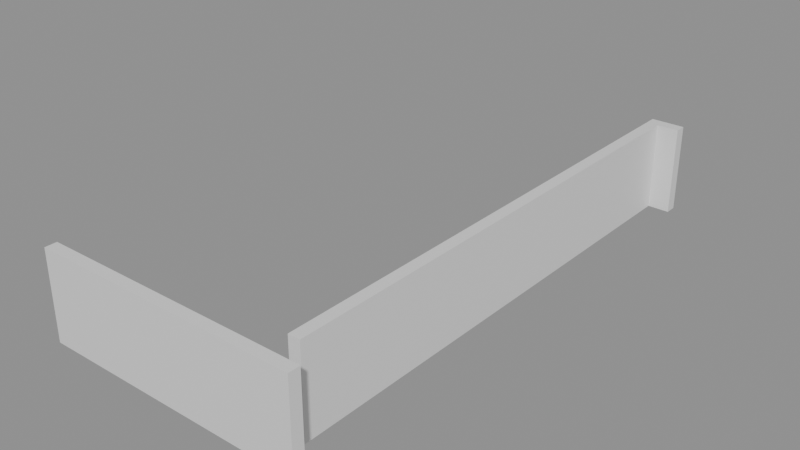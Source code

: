 # Source: building_lego.blend  (saved by Blender 5.0.119; exported with 4.5.12 LTS)
import bpy
from mathutils import Matrix  # noqa: F401  (used for matrix-valued properties, if any)

bpy.ops.wm.read_factory_settings(use_empty=True)
scene = bpy.context.scene
scene.name = 'Scene'

# ---- collections
col_01_paredes_externas = bpy.data.collections.new('01_Paredes_Externas'); scene.collection.children.link(col_01_paredes_externas)

# ---- materials (node trees are filled in below, after node groups)
mat_mat_parede_externa = bpy.data.materials.new('Mat_Parede_Externa')

# ---- material node trees
mat_mat_parede_externa.use_nodes = True; mat_mat_parede_externa.node_tree.nodes.clear()
_N = mat_mat_parede_externa.node_tree.nodes; _L = mat_mat_parede_externa.node_tree.links
n0 = _N.new('ShaderNodeBsdfPrincipled'); n0.name = 'BSDF - Pré-fundamentado'; n0.location = (-200, 100)
n1 = _N.new('ShaderNodeOutputMaterial'); n1.name = 'Saída de material'; n1.location = (200, 100)
_L.new(n0.outputs[0], n1.inputs[0])
n1.is_active_output = True

# ---- meshes
me_bloco_dungeon_wall_4720_2391_z0 = bpy.data.meshes.new('Bloco_dungeon_wall_4720_2391_z0')
me_bloco_dungeon_wall_4720_2391_z0.from_pydata([(-0.5, -0.175, -1.32), (0.5, -0.175, -1.32), (0.5, 0.175, -1.32), (-0.5, 0.175, -1.32), (-0.5, -0.175, 1.32), (0.5, -0.175, 1.32), (0.5, 0.175, 1.32), (-0.5, 0.175, 1.32)], [], [(0, 1, 2, 3), (4, 7, 6, 5), (0, 4, 5, 1), (2, 6, 7, 3), (0, 3, 7, 4), (1, 5, 6, 2)])
me_bloco_dungeon_wall_4720_2391_z0.materials.append(mat_mat_parede_externa)
me_bloco_dungeon_wall_4720_2391_z0.update()
me_bloco_dungeon_wall_4721_2391_z0 = bpy.data.meshes.new('Bloco_dungeon_wall_4721_2391_z0')
me_bloco_dungeon_wall_4721_2391_z0.from_pydata([(-0.5, -0.175, -1.32), (0.5, -0.175, -1.32), (0.5, 0.175, -1.32), (-0.5, 0.175, -1.32), (-0.5, -0.175, 1.32), (0.5, -0.175, 1.32), (0.5, 0.175, 1.32), (-0.5, 0.175, 1.32)], [], [(0, 1, 2, 3), (4, 7, 6, 5), (0, 4, 5, 1), (2, 6, 7, 3), (0, 3, 7, 4), (1, 5, 6, 2)])
me_bloco_dungeon_wall_4721_2391_z0.materials.append(mat_mat_parede_externa)
me_bloco_dungeon_wall_4721_2391_z0.update()
me_bloco_dungeon_wall_4722_2391_z0 = bpy.data.meshes.new('Bloco_dungeon_wall_4722_2391_z0')
me_bloco_dungeon_wall_4722_2391_z0.from_pydata([(-0.5, -0.175, -1.32), (0.5, -0.175, -1.32), (0.5, 0.175, -1.32), (-0.5, 0.175, -1.32), (-0.5, -0.175, 1.32), (0.5, -0.175, 1.32), (0.5, 0.175, 1.32), (-0.5, 0.175, 1.32)], [], [(0, 1, 2, 3), (4, 7, 6, 5), (0, 4, 5, 1), (2, 6, 7, 3), (0, 3, 7, 4), (1, 5, 6, 2)])
me_bloco_dungeon_wall_4722_2391_z0.materials.append(mat_mat_parede_externa)
me_bloco_dungeon_wall_4722_2391_z0.update()
me_bloco_dungeon_wall_4723_2391_z0 = bpy.data.meshes.new('Bloco_dungeon_wall_4723_2391_z0')
me_bloco_dungeon_wall_4723_2391_z0.from_pydata([(-0.5, -0.175, -1.32), (0.5, -0.175, -1.32), (0.5, 0.175, -1.32), (-0.5, 0.175, -1.32), (-0.5, -0.175, 1.32), (0.5, -0.175, 1.32), (0.5, 0.175, 1.32), (-0.5, 0.175, 1.32)], [], [(0, 1, 2, 3), (4, 7, 6, 5), (0, 4, 5, 1), (2, 6, 7, 3), (0, 3, 7, 4), (1, 5, 6, 2)])
me_bloco_dungeon_wall_4723_2391_z0.materials.append(mat_mat_parede_externa)
me_bloco_dungeon_wall_4723_2391_z0.update()
me_bloco_dungeon_wall_4724_2391_z0 = bpy.data.meshes.new('Bloco_dungeon_wall_4724_2391_z0')
me_bloco_dungeon_wall_4724_2391_z0.from_pydata([(-0.5, -0.175, -1.32), (0.5, -0.175, -1.32), (0.5, 0.175, -1.32), (-0.5, 0.175, -1.32), (-0.5, -0.175, 1.32), (0.5, -0.175, 1.32), (0.5, 0.175, 1.32), (-0.5, 0.175, 1.32)], [], [(0, 1, 2, 3), (4, 7, 6, 5), (0, 4, 5, 1), (2, 6, 7, 3), (0, 3, 7, 4), (1, 5, 6, 2)])
me_bloco_dungeon_wall_4724_2391_z0.materials.append(mat_mat_parede_externa)
me_bloco_dungeon_wall_4724_2391_z0.update()
me_bloco_dungeon_wall_4725_2391_z0 = bpy.data.meshes.new('Bloco_dungeon_wall_4725_2391_z0')
me_bloco_dungeon_wall_4725_2391_z0.from_pydata([(-0.5, -0.175, -1.32), (0.5, -0.175, -1.32), (0.5, 0.175, -1.32), (-0.5, 0.175, -1.32), (-0.5, -0.175, 1.32), (0.5, -0.175, 1.32), (0.5, 0.175, 1.32), (-0.5, 0.175, 1.32)], [], [(0, 1, 2, 3), (4, 7, 6, 5), (0, 4, 5, 1), (2, 6, 7, 3), (0, 3, 7, 4), (1, 5, 6, 2)])
me_bloco_dungeon_wall_4725_2391_z0.materials.append(mat_mat_parede_externa)
me_bloco_dungeon_wall_4725_2391_z0.update()
me_bloco_dungeon_wall_4726_2391_z0 = bpy.data.meshes.new('Bloco_dungeon_wall_4726_2391_z0')
me_bloco_dungeon_wall_4726_2391_z0.from_pydata([(-0.5, -0.175, -1.32), (0.5, -0.175, -1.32), (0.5, 0.175, -1.32), (-0.5, 0.175, -1.32), (-0.5, -0.175, 1.32), (0.5, -0.175, 1.32), (0.5, 0.175, 1.32), (-0.5, 0.175, 1.32)], [], [(0, 1, 2, 3), (4, 7, 6, 5), (0, 4, 5, 1), (2, 6, 7, 3), (0, 3, 7, 4), (1, 5, 6, 2)])
me_bloco_dungeon_wall_4726_2391_z0.materials.append(mat_mat_parede_externa)
me_bloco_dungeon_wall_4726_2391_z0.update()
me_bloco_dungeon_wall_4727_2391_z0 = bpy.data.meshes.new('Bloco_dungeon_wall_4727_2391_z0')
me_bloco_dungeon_wall_4727_2391_z0.from_pydata([(-0.5, -0.175, -1.32), (0.5, -0.175, -1.32), (0.5, 0.175, -1.32), (-0.5, 0.175, -1.32), (-0.5, -0.175, 1.32), (0.5, -0.175, 1.32), (0.5, 0.175, 1.32), (-0.5, 0.175, 1.32)], [], [(0, 1, 2, 3), (4, 7, 6, 5), (0, 4, 5, 1), (2, 6, 7, 3), (0, 3, 7, 4), (1, 5, 6, 2)])
me_bloco_dungeon_wall_4727_2391_z0.materials.append(mat_mat_parede_externa)
me_bloco_dungeon_wall_4727_2391_z0.update()
me_bloco_dungeon_wall_4727_2407_z0 = bpy.data.meshes.new('Bloco_dungeon_wall_4727_2407_z0')
me_bloco_dungeon_wall_4727_2407_z0.from_pydata([(-0.5, -0.175, -1.32), (0.5, -0.175, -1.32), (0.5, 0.175, -1.32), (-0.5, 0.175, -1.32), (-0.5, -0.175, 1.32), (0.5, -0.175, 1.32), (0.5, 0.175, 1.32), (-0.5, 0.175, 1.32)], [], [(0, 1, 2, 3), (4, 7, 6, 5), (0, 4, 5, 1), (2, 6, 7, 3), (0, 3, 7, 4), (1, 5, 6, 2)])
me_bloco_dungeon_wall_4727_2407_z0.materials.append(mat_mat_parede_externa)
me_bloco_dungeon_wall_4727_2407_z0.update()
me_bloco_dungeon_wall_4727_2392_z0 = bpy.data.meshes.new('Bloco_dungeon_wall_4727_2392_z0')
me_bloco_dungeon_wall_4727_2392_z0.from_pydata([(-0.175, -0.5, -1.32), (0.175, -0.5, -1.32), (0.175, 0.5, -1.32), (-0.175, 0.5, -1.32), (-0.175, -0.5, 1.32), (0.175, -0.5, 1.32), (0.175, 0.5, 1.32), (-0.175, 0.5, 1.32)], [], [(0, 1, 2, 3), (4, 7, 6, 5), (0, 4, 5, 1), (2, 6, 7, 3), (0, 3, 7, 4), (1, 5, 6, 2)])
me_bloco_dungeon_wall_4727_2392_z0.materials.append(mat_mat_parede_externa)
me_bloco_dungeon_wall_4727_2392_z0.update()
me_bloco_dungeon_wall_4727_2393_z0 = bpy.data.meshes.new('Bloco_dungeon_wall_4727_2393_z0')
me_bloco_dungeon_wall_4727_2393_z0.from_pydata([(-0.175, -0.5, -1.32), (0.175, -0.5, -1.32), (0.175, 0.5, -1.32), (-0.175, 0.5, -1.32), (-0.175, -0.5, 1.32), (0.175, -0.5, 1.32), (0.175, 0.5, 1.32), (-0.175, 0.5, 1.32)], [], [(0, 1, 2, 3), (4, 7, 6, 5), (0, 4, 5, 1), (2, 6, 7, 3), (0, 3, 7, 4), (1, 5, 6, 2)])
me_bloco_dungeon_wall_4727_2393_z0.materials.append(mat_mat_parede_externa)
me_bloco_dungeon_wall_4727_2393_z0.update()
me_bloco_dungeon_wall_4727_2394_z0 = bpy.data.meshes.new('Bloco_dungeon_wall_4727_2394_z0')
me_bloco_dungeon_wall_4727_2394_z0.from_pydata([(-0.175, -0.5, -1.32), (0.175, -0.5, -1.32), (0.175, 0.5, -1.32), (-0.175, 0.5, -1.32), (-0.175, -0.5, 1.32), (0.175, -0.5, 1.32), (0.175, 0.5, 1.32), (-0.175, 0.5, 1.32)], [], [(0, 1, 2, 3), (4, 7, 6, 5), (0, 4, 5, 1), (2, 6, 7, 3), (0, 3, 7, 4), (1, 5, 6, 2)])
me_bloco_dungeon_wall_4727_2394_z0.materials.append(mat_mat_parede_externa)
me_bloco_dungeon_wall_4727_2394_z0.update()
me_bloco_dungeon_wall_4727_2395_z0 = bpy.data.meshes.new('Bloco_dungeon_wall_4727_2395_z0')
me_bloco_dungeon_wall_4727_2395_z0.from_pydata([(-0.175, -0.5, -1.32), (0.175, -0.5, -1.32), (0.175, 0.5, -1.32), (-0.175, 0.5, -1.32), (-0.175, -0.5, 1.32), (0.175, -0.5, 1.32), (0.175, 0.5, 1.32), (-0.175, 0.5, 1.32)], [], [(0, 1, 2, 3), (4, 7, 6, 5), (0, 4, 5, 1), (2, 6, 7, 3), (0, 3, 7, 4), (1, 5, 6, 2)])
me_bloco_dungeon_wall_4727_2395_z0.materials.append(mat_mat_parede_externa)
me_bloco_dungeon_wall_4727_2395_z0.update()
me_bloco_dungeon_wall_4727_2396_z0 = bpy.data.meshes.new('Bloco_dungeon_wall_4727_2396_z0')
me_bloco_dungeon_wall_4727_2396_z0.from_pydata([(-0.175, -0.5, -1.32), (0.175, -0.5, -1.32), (0.175, 0.5, -1.32), (-0.175, 0.5, -1.32), (-0.175, -0.5, 1.32), (0.175, -0.5, 1.32), (0.175, 0.5, 1.32), (-0.175, 0.5, 1.32)], [], [(0, 1, 2, 3), (4, 7, 6, 5), (0, 4, 5, 1), (2, 6, 7, 3), (0, 3, 7, 4), (1, 5, 6, 2)])
me_bloco_dungeon_wall_4727_2396_z0.materials.append(mat_mat_parede_externa)
me_bloco_dungeon_wall_4727_2396_z0.update()
me_bloco_dungeon_wall_4727_2397_z0 = bpy.data.meshes.new('Bloco_dungeon_wall_4727_2397_z0')
me_bloco_dungeon_wall_4727_2397_z0.from_pydata([(-0.175, -0.5, -1.32), (0.175, -0.5, -1.32), (0.175, 0.5, -1.32), (-0.175, 0.5, -1.32), (-0.175, -0.5, 1.32), (0.175, -0.5, 1.32), (0.175, 0.5, 1.32), (-0.175, 0.5, 1.32)], [], [(0, 1, 2, 3), (4, 7, 6, 5), (0, 4, 5, 1), (2, 6, 7, 3), (0, 3, 7, 4), (1, 5, 6, 2)])
me_bloco_dungeon_wall_4727_2397_z0.materials.append(mat_mat_parede_externa)
me_bloco_dungeon_wall_4727_2397_z0.update()
me_bloco_dungeon_wall_4727_2398_z0 = bpy.data.meshes.new('Bloco_dungeon_wall_4727_2398_z0')
me_bloco_dungeon_wall_4727_2398_z0.from_pydata([(-0.175, -0.5, -1.32), (0.175, -0.5, -1.32), (0.175, 0.5, -1.32), (-0.175, 0.5, -1.32), (-0.175, -0.5, 1.32), (0.175, -0.5, 1.32), (0.175, 0.5, 1.32), (-0.175, 0.5, 1.32)], [], [(0, 1, 2, 3), (4, 7, 6, 5), (0, 4, 5, 1), (2, 6, 7, 3), (0, 3, 7, 4), (1, 5, 6, 2)])
me_bloco_dungeon_wall_4727_2398_z0.materials.append(mat_mat_parede_externa)
me_bloco_dungeon_wall_4727_2398_z0.update()
me_bloco_dungeon_wall_4727_2399_z0 = bpy.data.meshes.new('Bloco_dungeon_wall_4727_2399_z0')
me_bloco_dungeon_wall_4727_2399_z0.from_pydata([(-0.175, -0.5, -1.32), (0.175, -0.5, -1.32), (0.175, 0.5, -1.32), (-0.175, 0.5, -1.32), (-0.175, -0.5, 1.32), (0.175, -0.5, 1.32), (0.175, 0.5, 1.32), (-0.175, 0.5, 1.32)], [], [(0, 1, 2, 3), (4, 7, 6, 5), (0, 4, 5, 1), (2, 6, 7, 3), (0, 3, 7, 4), (1, 5, 6, 2)])
me_bloco_dungeon_wall_4727_2399_z0.materials.append(mat_mat_parede_externa)
me_bloco_dungeon_wall_4727_2399_z0.update()
me_bloco_dungeon_wall_4727_2400_z0 = bpy.data.meshes.new('Bloco_dungeon_wall_4727_2400_z0')
me_bloco_dungeon_wall_4727_2400_z0.from_pydata([(-0.175, -0.5, -1.32), (0.175, -0.5, -1.32), (0.175, 0.5, -1.32), (-0.175, 0.5, -1.32), (-0.175, -0.5, 1.32), (0.175, -0.5, 1.32), (0.175, 0.5, 1.32), (-0.175, 0.5, 1.32)], [], [(0, 1, 2, 3), (4, 7, 6, 5), (0, 4, 5, 1), (2, 6, 7, 3), (0, 3, 7, 4), (1, 5, 6, 2)])
me_bloco_dungeon_wall_4727_2400_z0.materials.append(mat_mat_parede_externa)
me_bloco_dungeon_wall_4727_2400_z0.update()
me_bloco_dungeon_wall_4727_2401_z0 = bpy.data.meshes.new('Bloco_dungeon_wall_4727_2401_z0')
me_bloco_dungeon_wall_4727_2401_z0.from_pydata([(-0.175, -0.5, -1.32), (0.175, -0.5, -1.32), (0.175, 0.5, -1.32), (-0.175, 0.5, -1.32), (-0.175, -0.5, 1.32), (0.175, -0.5, 1.32), (0.175, 0.5, 1.32), (-0.175, 0.5, 1.32)], [], [(0, 1, 2, 3), (4, 7, 6, 5), (0, 4, 5, 1), (2, 6, 7, 3), (0, 3, 7, 4), (1, 5, 6, 2)])
me_bloco_dungeon_wall_4727_2401_z0.materials.append(mat_mat_parede_externa)
me_bloco_dungeon_wall_4727_2401_z0.update()
me_bloco_dungeon_wall_4727_2402_z0 = bpy.data.meshes.new('Bloco_dungeon_wall_4727_2402_z0')
me_bloco_dungeon_wall_4727_2402_z0.from_pydata([(-0.175, -0.5, -1.32), (0.175, -0.5, -1.32), (0.175, 0.5, -1.32), (-0.175, 0.5, -1.32), (-0.175, -0.5, 1.32), (0.175, -0.5, 1.32), (0.175, 0.5, 1.32), (-0.175, 0.5, 1.32)], [], [(0, 1, 2, 3), (4, 7, 6, 5), (0, 4, 5, 1), (2, 6, 7, 3), (0, 3, 7, 4), (1, 5, 6, 2)])
me_bloco_dungeon_wall_4727_2402_z0.materials.append(mat_mat_parede_externa)
me_bloco_dungeon_wall_4727_2402_z0.update()
me_bloco_dungeon_wall_4727_2403_z0 = bpy.data.meshes.new('Bloco_dungeon_wall_4727_2403_z0')
me_bloco_dungeon_wall_4727_2403_z0.from_pydata([(-0.175, -0.5, -1.32), (0.175, -0.5, -1.32), (0.175, 0.5, -1.32), (-0.175, 0.5, -1.32), (-0.175, -0.5, 1.32), (0.175, -0.5, 1.32), (0.175, 0.5, 1.32), (-0.175, 0.5, 1.32)], [], [(0, 1, 2, 3), (4, 7, 6, 5), (0, 4, 5, 1), (2, 6, 7, 3), (0, 3, 7, 4), (1, 5, 6, 2)])
me_bloco_dungeon_wall_4727_2403_z0.materials.append(mat_mat_parede_externa)
me_bloco_dungeon_wall_4727_2403_z0.update()
me_bloco_dungeon_wall_4727_2404_z0 = bpy.data.meshes.new('Bloco_dungeon_wall_4727_2404_z0')
me_bloco_dungeon_wall_4727_2404_z0.from_pydata([(-0.175, -0.5, -1.32), (0.175, -0.5, -1.32), (0.175, 0.5, -1.32), (-0.175, 0.5, -1.32), (-0.175, -0.5, 1.32), (0.175, -0.5, 1.32), (0.175, 0.5, 1.32), (-0.175, 0.5, 1.32)], [], [(0, 1, 2, 3), (4, 7, 6, 5), (0, 4, 5, 1), (2, 6, 7, 3), (0, 3, 7, 4), (1, 5, 6, 2)])
me_bloco_dungeon_wall_4727_2404_z0.materials.append(mat_mat_parede_externa)
me_bloco_dungeon_wall_4727_2404_z0.update()
me_bloco_dungeon_wall_4727_2405_z0 = bpy.data.meshes.new('Bloco_dungeon_wall_4727_2405_z0')
me_bloco_dungeon_wall_4727_2405_z0.from_pydata([(-0.175, -0.5, -1.32), (0.175, -0.5, -1.32), (0.175, 0.5, -1.32), (-0.175, 0.5, -1.32), (-0.175, -0.5, 1.32), (0.175, -0.5, 1.32), (0.175, 0.5, 1.32), (-0.175, 0.5, 1.32)], [], [(0, 1, 2, 3), (4, 7, 6, 5), (0, 4, 5, 1), (2, 6, 7, 3), (0, 3, 7, 4), (1, 5, 6, 2)])
me_bloco_dungeon_wall_4727_2405_z0.materials.append(mat_mat_parede_externa)
me_bloco_dungeon_wall_4727_2405_z0.update()
me_bloco_dungeon_wall_4727_2406_z0 = bpy.data.meshes.new('Bloco_dungeon_wall_4727_2406_z0')
me_bloco_dungeon_wall_4727_2406_z0.from_pydata([(-0.175, -0.5, -1.32), (0.175, -0.5, -1.32), (0.175, 0.5, -1.32), (-0.175, 0.5, -1.32), (-0.175, -0.5, 1.32), (0.175, -0.5, 1.32), (0.175, 0.5, 1.32), (-0.175, 0.5, 1.32)], [], [(0, 1, 2, 3), (4, 7, 6, 5), (0, 4, 5, 1), (2, 6, 7, 3), (0, 3, 7, 4), (1, 5, 6, 2)])
me_bloco_dungeon_wall_4727_2406_z0.materials.append(mat_mat_parede_externa)
me_bloco_dungeon_wall_4727_2406_z0.update()

# ---- objects
ob_parede_externa_norte_y2391_x4720_4727 = bpy.data.objects.new('Parede_Externa_Norte_Y2391_X4720_4727', None)
ob_bloco_dungeon_wall_4720_2391_z0 = bpy.data.objects.new('Bloco_dungeon_wall_4720_2391_z0', me_bloco_dungeon_wall_4720_2391_z0)
ob_bloco_dungeon_wall_4721_2391_z0 = bpy.data.objects.new('Bloco_dungeon_wall_4721_2391_z0', me_bloco_dungeon_wall_4721_2391_z0)
ob_bloco_dungeon_wall_4722_2391_z0 = bpy.data.objects.new('Bloco_dungeon_wall_4722_2391_z0', me_bloco_dungeon_wall_4722_2391_z0)
ob_bloco_dungeon_wall_4723_2391_z0 = bpy.data.objects.new('Bloco_dungeon_wall_4723_2391_z0', me_bloco_dungeon_wall_4723_2391_z0)
ob_bloco_dungeon_wall_4724_2391_z0 = bpy.data.objects.new('Bloco_dungeon_wall_4724_2391_z0', me_bloco_dungeon_wall_4724_2391_z0)
ob_bloco_dungeon_wall_4725_2391_z0 = bpy.data.objects.new('Bloco_dungeon_wall_4725_2391_z0', me_bloco_dungeon_wall_4725_2391_z0)
ob_bloco_dungeon_wall_4726_2391_z0 = bpy.data.objects.new('Bloco_dungeon_wall_4726_2391_z0', me_bloco_dungeon_wall_4726_2391_z0)
ob_bloco_dungeon_wall_4727_2391_z0 = bpy.data.objects.new('Bloco_dungeon_wall_4727_2391_z0', me_bloco_dungeon_wall_4727_2391_z0)
ob_parede_externa_sul_y2407_x4727_4727 = bpy.data.objects.new('Parede_Externa_Sul_Y2407_X4727_4727', None)
ob_bloco_dungeon_wall_4727_2407_z0 = bpy.data.objects.new('Bloco_dungeon_wall_4727_2407_z0', me_bloco_dungeon_wall_4727_2407_z0)
ob_parede_externa_leste_x4727_y2392_2406 = bpy.data.objects.new('Parede_Externa_Leste_X4727_Y2392_2406', None)
ob_bloco_dungeon_wall_4727_2392_z0 = bpy.data.objects.new('Bloco_dungeon_wall_4727_2392_z0', me_bloco_dungeon_wall_4727_2392_z0)
ob_bloco_dungeon_wall_4727_2393_z0 = bpy.data.objects.new('Bloco_dungeon_wall_4727_2393_z0', me_bloco_dungeon_wall_4727_2393_z0)
ob_bloco_dungeon_wall_4727_2394_z0 = bpy.data.objects.new('Bloco_dungeon_wall_4727_2394_z0', me_bloco_dungeon_wall_4727_2394_z0)
ob_bloco_dungeon_wall_4727_2395_z0 = bpy.data.objects.new('Bloco_dungeon_wall_4727_2395_z0', me_bloco_dungeon_wall_4727_2395_z0)
ob_bloco_dungeon_wall_4727_2396_z0 = bpy.data.objects.new('Bloco_dungeon_wall_4727_2396_z0', me_bloco_dungeon_wall_4727_2396_z0)
ob_bloco_dungeon_wall_4727_2397_z0 = bpy.data.objects.new('Bloco_dungeon_wall_4727_2397_z0', me_bloco_dungeon_wall_4727_2397_z0)
ob_bloco_dungeon_wall_4727_2398_z0 = bpy.data.objects.new('Bloco_dungeon_wall_4727_2398_z0', me_bloco_dungeon_wall_4727_2398_z0)
ob_bloco_dungeon_wall_4727_2399_z0 = bpy.data.objects.new('Bloco_dungeon_wall_4727_2399_z0', me_bloco_dungeon_wall_4727_2399_z0)
ob_bloco_dungeon_wall_4727_2400_z0 = bpy.data.objects.new('Bloco_dungeon_wall_4727_2400_z0', me_bloco_dungeon_wall_4727_2400_z0)
ob_bloco_dungeon_wall_4727_2401_z0 = bpy.data.objects.new('Bloco_dungeon_wall_4727_2401_z0', me_bloco_dungeon_wall_4727_2401_z0)
ob_bloco_dungeon_wall_4727_2402_z0 = bpy.data.objects.new('Bloco_dungeon_wall_4727_2402_z0', me_bloco_dungeon_wall_4727_2402_z0)
ob_bloco_dungeon_wall_4727_2403_z0 = bpy.data.objects.new('Bloco_dungeon_wall_4727_2403_z0', me_bloco_dungeon_wall_4727_2403_z0)
ob_bloco_dungeon_wall_4727_2404_z0 = bpy.data.objects.new('Bloco_dungeon_wall_4727_2404_z0', me_bloco_dungeon_wall_4727_2404_z0)
ob_bloco_dungeon_wall_4727_2405_z0 = bpy.data.objects.new('Bloco_dungeon_wall_4727_2405_z0', me_bloco_dungeon_wall_4727_2405_z0)
ob_bloco_dungeon_wall_4727_2406_z0 = bpy.data.objects.new('Bloco_dungeon_wall_4727_2406_z0', me_bloco_dungeon_wall_4727_2406_z0)

# ---- transforms, parenting, visibility, modifiers, constraints
ob_parede_externa_norte_y2391_x4720_4727.location = (0.0, -8.0, 0.0)
ob_parede_externa_norte_y2391_x4720_4727.empty_display_type = 'CUBE'
ob_bloco_dungeon_wall_4720_2391_z0.parent = ob_parede_externa_norte_y2391_x4720_4727
ob_bloco_dungeon_wall_4720_2391_z0.matrix_parent_inverse = Matrix(((1.0, -0.0, 0.0, -0.0), (-0.0, 1.0, -0.0, 8.0), (0.0, -0.0, 1.0, -0.0), (-0.0, 0.0, -0.0, 1.0)))
ob_bloco_dungeon_wall_4720_2391_z0.location = (-3.5, -8.325, 1.32)
ob_bloco_dungeon_wall_4721_2391_z0.parent = ob_parede_externa_norte_y2391_x4720_4727
ob_bloco_dungeon_wall_4721_2391_z0.matrix_parent_inverse = Matrix(((1.0, -0.0, 0.0, -0.0), (-0.0, 1.0, -0.0, 8.0), (0.0, -0.0, 1.0, -0.0), (-0.0, 0.0, -0.0, 1.0)))
ob_bloco_dungeon_wall_4721_2391_z0.location = (-2.5, -8.325, 1.32)
ob_bloco_dungeon_wall_4722_2391_z0.parent = ob_parede_externa_norte_y2391_x4720_4727
ob_bloco_dungeon_wall_4722_2391_z0.matrix_parent_inverse = Matrix(((1.0, -0.0, 0.0, -0.0), (-0.0, 1.0, -0.0, 8.0), (0.0, -0.0, 1.0, -0.0), (-0.0, 0.0, -0.0, 1.0)))
ob_bloco_dungeon_wall_4722_2391_z0.location = (-1.5, -8.325, 1.32)
ob_bloco_dungeon_wall_4723_2391_z0.parent = ob_parede_externa_norte_y2391_x4720_4727
ob_bloco_dungeon_wall_4723_2391_z0.matrix_parent_inverse = Matrix(((1.0, -0.0, 0.0, -0.0), (-0.0, 1.0, -0.0, 8.0), (0.0, -0.0, 1.0, -0.0), (-0.0, 0.0, -0.0, 1.0)))
ob_bloco_dungeon_wall_4723_2391_z0.location = (-0.5, -8.325, 1.32)
ob_bloco_dungeon_wall_4724_2391_z0.parent = ob_parede_externa_norte_y2391_x4720_4727
ob_bloco_dungeon_wall_4724_2391_z0.matrix_parent_inverse = Matrix(((1.0, -0.0, 0.0, -0.0), (-0.0, 1.0, -0.0, 8.0), (0.0, -0.0, 1.0, -0.0), (-0.0, 0.0, -0.0, 1.0)))
ob_bloco_dungeon_wall_4724_2391_z0.location = (0.5, -8.325, 1.32)
ob_bloco_dungeon_wall_4725_2391_z0.parent = ob_parede_externa_norte_y2391_x4720_4727
ob_bloco_dungeon_wall_4725_2391_z0.matrix_parent_inverse = Matrix(((1.0, -0.0, 0.0, -0.0), (-0.0, 1.0, -0.0, 8.0), (0.0, -0.0, 1.0, -0.0), (-0.0, 0.0, -0.0, 1.0)))
ob_bloco_dungeon_wall_4725_2391_z0.location = (1.5, -8.325, 1.32)
ob_bloco_dungeon_wall_4726_2391_z0.parent = ob_parede_externa_norte_y2391_x4720_4727
ob_bloco_dungeon_wall_4726_2391_z0.matrix_parent_inverse = Matrix(((1.0, -0.0, 0.0, -0.0), (-0.0, 1.0, -0.0, 8.0), (0.0, -0.0, 1.0, -0.0), (-0.0, 0.0, -0.0, 1.0)))
ob_bloco_dungeon_wall_4726_2391_z0.location = (2.5, -8.325, 1.32)
ob_bloco_dungeon_wall_4727_2391_z0.parent = ob_parede_externa_norte_y2391_x4720_4727
ob_bloco_dungeon_wall_4727_2391_z0.matrix_parent_inverse = Matrix(((1.0, -0.0, 0.0, -0.0), (-0.0, 1.0, -0.0, 8.0), (0.0, -0.0, 1.0, -0.0), (-0.0, 0.0, -0.0, 1.0)))
ob_bloco_dungeon_wall_4727_2391_z0.location = (3.5, -8.325, 1.32)
ob_parede_externa_sul_y2407_x4727_4727.location = (3.5, 8.0, 0.0)
ob_parede_externa_sul_y2407_x4727_4727.empty_display_type = 'CUBE'
ob_bloco_dungeon_wall_4727_2407_z0.parent = ob_parede_externa_sul_y2407_x4727_4727
ob_bloco_dungeon_wall_4727_2407_z0.matrix_parent_inverse = Matrix(((1.0, -0.0, 0.0, -3.5), (-0.0, 1.0, -0.0, -8.0), (0.0, -0.0, 1.0, -0.0), (-0.0, 0.0, -0.0, 1.0)))
ob_bloco_dungeon_wall_4727_2407_z0.location = (3.5, 7.675, 1.32)
ob_parede_externa_leste_x4727_y2392_2406.location = (3.5, 0.0, 0.0)
ob_parede_externa_leste_x4727_y2392_2406.empty_display_type = 'CUBE'
ob_bloco_dungeon_wall_4727_2392_z0.parent = ob_parede_externa_leste_x4727_y2392_2406
ob_bloco_dungeon_wall_4727_2392_z0.matrix_parent_inverse = Matrix(((1.0, -0.0, 0.0, -3.5), (-0.0, 1.0, -0.0, 0.0), (0.0, -0.0, 1.0, -0.0), (-0.0, 0.0, -0.0, 1.0)))
ob_bloco_dungeon_wall_4727_2392_z0.location = (3.175, -7.0, 1.32)
ob_bloco_dungeon_wall_4727_2393_z0.parent = ob_parede_externa_leste_x4727_y2392_2406
ob_bloco_dungeon_wall_4727_2393_z0.matrix_parent_inverse = Matrix(((1.0, -0.0, 0.0, -3.5), (-0.0, 1.0, -0.0, 0.0), (0.0, -0.0, 1.0, -0.0), (-0.0, 0.0, -0.0, 1.0)))
ob_bloco_dungeon_wall_4727_2393_z0.location = (3.175, -6.0, 1.32)
ob_bloco_dungeon_wall_4727_2394_z0.parent = ob_parede_externa_leste_x4727_y2392_2406
ob_bloco_dungeon_wall_4727_2394_z0.matrix_parent_inverse = Matrix(((1.0, -0.0, 0.0, -3.5), (-0.0, 1.0, -0.0, 0.0), (0.0, -0.0, 1.0, -0.0), (-0.0, 0.0, -0.0, 1.0)))
ob_bloco_dungeon_wall_4727_2394_z0.location = (3.175, -5.0, 1.32)
ob_bloco_dungeon_wall_4727_2395_z0.parent = ob_parede_externa_leste_x4727_y2392_2406
ob_bloco_dungeon_wall_4727_2395_z0.matrix_parent_inverse = Matrix(((1.0, -0.0, 0.0, -3.5), (-0.0, 1.0, -0.0, 0.0), (0.0, -0.0, 1.0, -0.0), (-0.0, 0.0, -0.0, 1.0)))
ob_bloco_dungeon_wall_4727_2395_z0.location = (3.175, -4.0, 1.32)
ob_bloco_dungeon_wall_4727_2396_z0.parent = ob_parede_externa_leste_x4727_y2392_2406
ob_bloco_dungeon_wall_4727_2396_z0.matrix_parent_inverse = Matrix(((1.0, -0.0, 0.0, -3.5), (-0.0, 1.0, -0.0, 0.0), (0.0, -0.0, 1.0, -0.0), (-0.0, 0.0, -0.0, 1.0)))
ob_bloco_dungeon_wall_4727_2396_z0.location = (3.175, -3.0, 1.32)
ob_bloco_dungeon_wall_4727_2397_z0.parent = ob_parede_externa_leste_x4727_y2392_2406
ob_bloco_dungeon_wall_4727_2397_z0.matrix_parent_inverse = Matrix(((1.0, -0.0, 0.0, -3.5), (-0.0, 1.0, -0.0, 0.0), (0.0, -0.0, 1.0, -0.0), (-0.0, 0.0, -0.0, 1.0)))
ob_bloco_dungeon_wall_4727_2397_z0.location = (3.175, -2.0, 1.32)
ob_bloco_dungeon_wall_4727_2398_z0.parent = ob_parede_externa_leste_x4727_y2392_2406
ob_bloco_dungeon_wall_4727_2398_z0.matrix_parent_inverse = Matrix(((1.0, -0.0, 0.0, -3.5), (-0.0, 1.0, -0.0, 0.0), (0.0, -0.0, 1.0, -0.0), (-0.0, 0.0, -0.0, 1.0)))
ob_bloco_dungeon_wall_4727_2398_z0.location = (3.175, -1.0, 1.32)
ob_bloco_dungeon_wall_4727_2399_z0.parent = ob_parede_externa_leste_x4727_y2392_2406
ob_bloco_dungeon_wall_4727_2399_z0.matrix_parent_inverse = Matrix(((1.0, -0.0, 0.0, -3.5), (-0.0, 1.0, -0.0, 0.0), (0.0, -0.0, 1.0, -0.0), (-0.0, 0.0, -0.0, 1.0)))
ob_bloco_dungeon_wall_4727_2399_z0.location = (3.175, 0.0, 1.32)
ob_bloco_dungeon_wall_4727_2400_z0.parent = ob_parede_externa_leste_x4727_y2392_2406
ob_bloco_dungeon_wall_4727_2400_z0.matrix_parent_inverse = Matrix(((1.0, -0.0, 0.0, -3.5), (-0.0, 1.0, -0.0, 0.0), (0.0, -0.0, 1.0, -0.0), (-0.0, 0.0, -0.0, 1.0)))
ob_bloco_dungeon_wall_4727_2400_z0.location = (3.175, 1.0, 1.32)
ob_bloco_dungeon_wall_4727_2401_z0.parent = ob_parede_externa_leste_x4727_y2392_2406
ob_bloco_dungeon_wall_4727_2401_z0.matrix_parent_inverse = Matrix(((1.0, -0.0, 0.0, -3.5), (-0.0, 1.0, -0.0, 0.0), (0.0, -0.0, 1.0, -0.0), (-0.0, 0.0, -0.0, 1.0)))
ob_bloco_dungeon_wall_4727_2401_z0.location = (3.175, 2.0, 1.32)
ob_bloco_dungeon_wall_4727_2402_z0.parent = ob_parede_externa_leste_x4727_y2392_2406
ob_bloco_dungeon_wall_4727_2402_z0.matrix_parent_inverse = Matrix(((1.0, -0.0, 0.0, -3.5), (-0.0, 1.0, -0.0, 0.0), (0.0, -0.0, 1.0, -0.0), (-0.0, 0.0, -0.0, 1.0)))
ob_bloco_dungeon_wall_4727_2402_z0.location = (3.175, 3.0, 1.32)
ob_bloco_dungeon_wall_4727_2403_z0.parent = ob_parede_externa_leste_x4727_y2392_2406
ob_bloco_dungeon_wall_4727_2403_z0.matrix_parent_inverse = Matrix(((1.0, -0.0, 0.0, -3.5), (-0.0, 1.0, -0.0, 0.0), (0.0, -0.0, 1.0, -0.0), (-0.0, 0.0, -0.0, 1.0)))
ob_bloco_dungeon_wall_4727_2403_z0.location = (3.175, 4.0, 1.32)
ob_bloco_dungeon_wall_4727_2404_z0.parent = ob_parede_externa_leste_x4727_y2392_2406
ob_bloco_dungeon_wall_4727_2404_z0.matrix_parent_inverse = Matrix(((1.0, -0.0, 0.0, -3.5), (-0.0, 1.0, -0.0, 0.0), (0.0, -0.0, 1.0, -0.0), (-0.0, 0.0, -0.0, 1.0)))
ob_bloco_dungeon_wall_4727_2404_z0.location = (3.175, 5.0, 1.32)
ob_bloco_dungeon_wall_4727_2405_z0.parent = ob_parede_externa_leste_x4727_y2392_2406
ob_bloco_dungeon_wall_4727_2405_z0.matrix_parent_inverse = Matrix(((1.0, -0.0, 0.0, -3.5), (-0.0, 1.0, -0.0, 0.0), (0.0, -0.0, 1.0, -0.0), (-0.0, 0.0, -0.0, 1.0)))
ob_bloco_dungeon_wall_4727_2405_z0.location = (3.175, 6.0, 1.32)
ob_bloco_dungeon_wall_4727_2406_z0.parent = ob_parede_externa_leste_x4727_y2392_2406
ob_bloco_dungeon_wall_4727_2406_z0.matrix_parent_inverse = Matrix(((1.0, -0.0, 0.0, -3.5), (-0.0, 1.0, -0.0, 0.0), (0.0, -0.0, 1.0, -0.0), (-0.0, 0.0, -0.0, 1.0)))
ob_bloco_dungeon_wall_4727_2406_z0.location = (3.175, 7.0, 1.32)

# ---- collection membership
col_01_paredes_externas.objects.link(ob_parede_externa_norte_y2391_x4720_4727)
col_01_paredes_externas.objects.link(ob_bloco_dungeon_wall_4720_2391_z0)
col_01_paredes_externas.objects.link(ob_bloco_dungeon_wall_4721_2391_z0)
col_01_paredes_externas.objects.link(ob_bloco_dungeon_wall_4722_2391_z0)
col_01_paredes_externas.objects.link(ob_bloco_dungeon_wall_4723_2391_z0)
col_01_paredes_externas.objects.link(ob_bloco_dungeon_wall_4724_2391_z0)
col_01_paredes_externas.objects.link(ob_bloco_dungeon_wall_4725_2391_z0)
col_01_paredes_externas.objects.link(ob_bloco_dungeon_wall_4726_2391_z0)
col_01_paredes_externas.objects.link(ob_bloco_dungeon_wall_4727_2391_z0)
col_01_paredes_externas.objects.link(ob_parede_externa_sul_y2407_x4727_4727)
col_01_paredes_externas.objects.link(ob_bloco_dungeon_wall_4727_2407_z0)
col_01_paredes_externas.objects.link(ob_parede_externa_leste_x4727_y2392_2406)
col_01_paredes_externas.objects.link(ob_bloco_dungeon_wall_4727_2392_z0)
col_01_paredes_externas.objects.link(ob_bloco_dungeon_wall_4727_2393_z0)
col_01_paredes_externas.objects.link(ob_bloco_dungeon_wall_4727_2394_z0)
col_01_paredes_externas.objects.link(ob_bloco_dungeon_wall_4727_2395_z0)
col_01_paredes_externas.objects.link(ob_bloco_dungeon_wall_4727_2396_z0)
col_01_paredes_externas.objects.link(ob_bloco_dungeon_wall_4727_2397_z0)
col_01_paredes_externas.objects.link(ob_bloco_dungeon_wall_4727_2398_z0)
col_01_paredes_externas.objects.link(ob_bloco_dungeon_wall_4727_2399_z0)
col_01_paredes_externas.objects.link(ob_bloco_dungeon_wall_4727_2400_z0)
col_01_paredes_externas.objects.link(ob_bloco_dungeon_wall_4727_2401_z0)
col_01_paredes_externas.objects.link(ob_bloco_dungeon_wall_4727_2402_z0)
col_01_paredes_externas.objects.link(ob_bloco_dungeon_wall_4727_2403_z0)
col_01_paredes_externas.objects.link(ob_bloco_dungeon_wall_4727_2404_z0)
col_01_paredes_externas.objects.link(ob_bloco_dungeon_wall_4727_2405_z0)
col_01_paredes_externas.objects.link(ob_bloco_dungeon_wall_4727_2406_z0)

# ---- scene / render settings (as saved in the file)
scene.frame_start = 1; scene.frame_end = 250; scene.frame_set(1)
scene.render.engine = 'BLENDER_EEVEE_NEXT'
scene.render.bake_bias = 0.0
scene.render.bake_samples = 0
scene.cycles.sampling_pattern = 'TABULATED_SOBOL'
scene.eevee.use_volume_custom_range = False
bpy.context.view_layer.update()

# ---- added for rendering (the .blend has no active camera and no usable light): camera, sun + grey world if the file has none
cam_auto = bpy.data.cameras.new('AutoCamera')
cam_auto.lens = 50.0
cam_auto.sensor_width = 36.0
cam_auto.clip_end = 1000.0
ob_auto_camera = bpy.data.objects.new('AutoCamera', cam_auto)
scene.collection.objects.link(ob_auto_camera)
ob_auto_camera.location = (17.0174, -20.7459, 14.9339)
ob_auto_camera.rotation_euler = (1.09748, -7.21219e-08, 0.694738)
scene.camera = ob_auto_camera
light_auto_sun = bpy.data.lights.new('AutoSun', 'SUN')
light_auto_sun.energy = 3.0
light_auto_sun.angle = 0.0523599
ob_auto_sun = bpy.data.objects.new('AutoSun', light_auto_sun)
scene.collection.objects.link(ob_auto_sun)
ob_auto_sun.rotation_euler = (0.872665, 0.174533, 0.523599)
if scene.world is None:
    world_auto = bpy.data.worlds.new('AutoWorld')
    world_auto.color = (0.3, 0.3, 0.3)
    scene.world = world_auto
bpy.context.view_layer.update()
